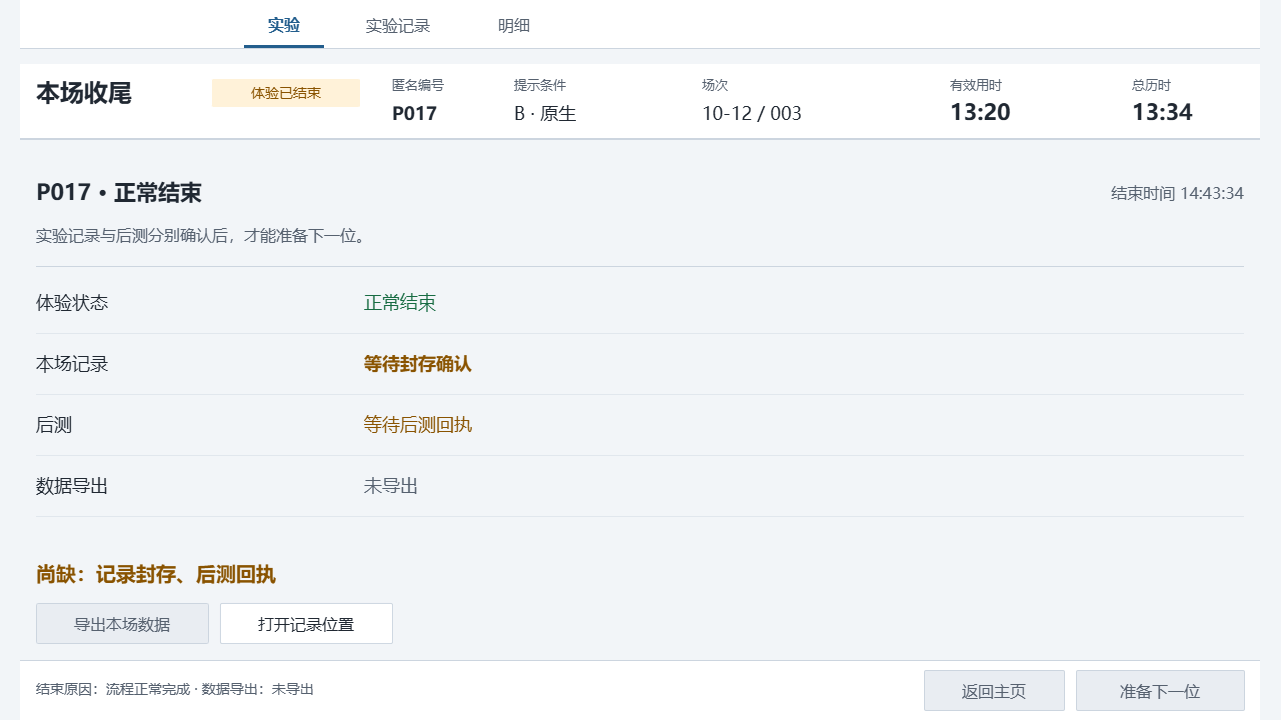

The diagram above was exported from draw.io. Its source (the exported page's mxGraphModel, read from the mxfile embedded in the PNG):
<mxGraphModel dx="1353" dy="1789" grid="0" gridSize="10" guides="1" tooltips="1" connect="0" arrows="0" fold="1" page="1" pageScale="1" pageWidth="1280" pageHeight="720" background="#F2F5F8" math="0" shadow="0">
  <root>
    <mxCell id="0" />
    <mxCell id="1" parent="0" />
    <mxCell id="closeout-canvas" parent="1" style="rounded=0;arcSize=0;fillColor=#F2F5F8;strokeColor=none;fontColor=#202832;fontSize=16;fontFamily=Microsoft YaHei;align=left;verticalAlign=middle;whiteSpace=wrap;html=0;spacingLeft=12;spacingRight=12;" value="" vertex="1">
      <mxGeometry height="720" width="1280" as="geometry" />
    </mxCell>
    <mxCell id="closeout-2" parent="1" style="rounded=0;arcSize=0;fillColor=#FFFFFF;strokeColor=none;fontColor=#202832;fontSize=16;fontFamily=Microsoft YaHei;align=left;verticalAlign=middle;whiteSpace=wrap;html=0;spacingLeft=12;spacingRight=12;" value="" vertex="1">
      <mxGeometry height="48" width="1240" x="20" as="geometry" />
    </mxCell>
    <mxCell id="closeout-4" parent="1" style="text;html=0;strokeColor=none;fillColor=none;whiteSpace=wrap;overflow=hidden;fontFamily=Microsoft YaHei;fontSize=16;fontColor=#235E8D;fontStyle=1;align=center;verticalAlign=middle;spacing=0;" value="实验" vertex="1">
      <mxGeometry height="28" width="80" x="244" y="10" as="geometry" />
    </mxCell>
    <mxCell id="closeout-5" parent="1" style="rounded=0;arcSize=0;fillColor=#235E8D;strokeColor=none;fontColor=#202832;fontSize=16;fontFamily=Microsoft YaHei;align=left;verticalAlign=middle;whiteSpace=wrap;html=0;spacingLeft=12;spacingRight=12;" value="" vertex="1">
      <mxGeometry height="3" width="80" x="244" y="45" as="geometry" />
    </mxCell>
    <mxCell id="closeout-6" parent="1" style="text;html=0;strokeColor=none;fillColor=none;whiteSpace=wrap;overflow=hidden;fontFamily=Microsoft YaHei;fontSize=16;fontColor=#56616F;fontStyle=0;align=center;verticalAlign=middle;spacing=0;" value="实验记录" vertex="1">
      <mxGeometry height="28" width="108" x="344" y="10" as="geometry" />
    </mxCell>
    <mxCell id="closeout-7" parent="1" style="text;html=0;strokeColor=none;fillColor=none;whiteSpace=wrap;overflow=hidden;fontFamily=Microsoft YaHei;fontSize=16;fontColor=#56616F;fontStyle=0;align=center;verticalAlign=middle;spacing=0;" value="明细" vertex="1">
      <mxGeometry height="28" width="80" x="474" y="10" as="geometry" />
    </mxCell>
    <mxCell id="closeout-9" parent="1" style="rounded=0;arcSize=0;fillColor=#CCD5DF;strokeColor=none;fontColor=#202832;fontSize=16;fontFamily=Microsoft YaHei;align=left;verticalAlign=middle;whiteSpace=wrap;html=0;spacingLeft=12;spacingRight=12;" value="" vertex="1">
      <mxGeometry height="1" width="1240" x="20" y="48" as="geometry" />
    </mxCell>
    <mxCell id="closeout-10" parent="1" style="rounded=0;arcSize=0;fillColor=#FFFFFF;strokeColor=none;fontColor=#202832;fontSize=16;fontFamily=Microsoft YaHei;align=left;verticalAlign=middle;whiteSpace=wrap;html=0;spacingLeft=12;spacingRight=12;" value="" vertex="1">
      <mxGeometry height="76" width="1240" x="20" y="64" as="geometry" />
    </mxCell>
    <mxCell id="closeout-11" parent="1" style="text;html=0;strokeColor=none;fillColor=none;whiteSpace=wrap;overflow=hidden;fontFamily=Microsoft YaHei;fontSize=24;fontColor=#202832;fontStyle=1;align=left;verticalAlign=middle;spacing=0;" value="本场收尾" vertex="1">
      <mxGeometry height="38" width="162" x="36" y="73" as="geometry" />
    </mxCell>
    <mxCell id="closeout-12" parent="1" style="rounded=1;arcSize=4;fillColor=#FFF2D9;strokeColor=none;fontColor=#895300;fontSize=14;fontFamily=Microsoft YaHei;align=center;verticalAlign=middle;whiteSpace=wrap;html=0;spacingLeft=12;spacingRight=12;" value="体验已结束" vertex="1">
      <mxGeometry height="28" width="148" x="212" y="79" as="geometry" />
    </mxCell>
    <mxCell id="closeout-13" parent="1" style="text;html=0;strokeColor=none;fillColor=none;whiteSpace=wrap;overflow=hidden;fontFamily=Microsoft YaHei;fontSize=13;fontColor=#56616F;fontStyle=0;align=left;verticalAlign=middle;spacing=0;" value="匿名编号" vertex="1">
      <mxGeometry height="24" width="88" x="392" y="72" as="geometry" />
    </mxCell>
    <mxCell id="closeout-14" parent="1" style="text;html=0;strokeColor=none;fillColor=none;whiteSpace=wrap;overflow=hidden;fontFamily=Microsoft YaHei;fontSize=18;fontColor=#202832;fontStyle=1;align=left;verticalAlign=middle;spacing=0;" value="P017" vertex="1">
      <mxGeometry height="28" width="88" x="392" y="99" as="geometry" />
    </mxCell>
    <mxCell id="closeout-15" parent="1" style="text;html=0;strokeColor=none;fillColor=none;whiteSpace=wrap;overflow=hidden;fontFamily=Microsoft YaHei;fontSize=13;fontColor=#56616F;fontStyle=0;align=left;verticalAlign=middle;spacing=0;" value="提示条件" vertex="1">
      <mxGeometry height="24" width="88" x="514" y="72" as="geometry" />
    </mxCell>
    <mxCell id="closeout-16" parent="1" style="text;html=0;strokeColor=none;fillColor=none;whiteSpace=wrap;overflow=hidden;fontFamily=Microsoft YaHei;fontSize=18;fontColor=#202832;fontStyle=0;align=left;verticalAlign=middle;spacing=0;" value="B · 原生" vertex="1">
      <mxGeometry height="28" width="144" x="514" y="99" as="geometry" />
    </mxCell>
    <mxCell id="closeout-17" parent="1" style="text;html=0;strokeColor=none;fillColor=none;whiteSpace=wrap;overflow=hidden;fontFamily=Microsoft YaHei;fontSize=13;fontColor=#56616F;fontStyle=0;align=left;verticalAlign=middle;spacing=0;" value="场次" vertex="1">
      <mxGeometry height="24" width="80" x="702" y="72" as="geometry" />
    </mxCell>
    <mxCell id="closeout-18" parent="1" style="text;html=0;strokeColor=none;fillColor=none;whiteSpace=wrap;overflow=hidden;fontFamily=Microsoft YaHei;fontSize=18;fontColor=#202832;fontStyle=0;align=left;verticalAlign=middle;spacing=0;" value="10-12 / 003" vertex="1">
      <mxGeometry height="28" width="172" x="702" y="99" as="geometry" />
    </mxCell>
    <mxCell id="closeout-19" parent="1" style="text;html=0;strokeColor=none;fillColor=none;whiteSpace=wrap;overflow=hidden;fontFamily=Microsoft YaHei;fontSize=13;fontColor=#56616F;fontStyle=0;align=left;verticalAlign=middle;spacing=0;" value="有效用时" vertex="1">
      <mxGeometry height="24" width="112" x="950" y="72" as="geometry" />
    </mxCell>
    <mxCell id="closeout-20" parent="1" style="text;html=0;strokeColor=none;fillColor=none;whiteSpace=wrap;overflow=hidden;fontFamily=Microsoft YaHei;fontSize=22;fontColor=#202832;fontStyle=1;align=left;verticalAlign=middle;spacing=0;" value="13:20" vertex="1">
      <mxGeometry height="28" width="112" x="950" y="98" as="geometry" />
    </mxCell>
    <mxCell id="closeout-21" parent="1" style="text;html=0;strokeColor=none;fillColor=none;whiteSpace=wrap;overflow=hidden;fontFamily=Microsoft YaHei;fontSize=13;fontColor=#56616F;fontStyle=0;align=left;verticalAlign=middle;spacing=0;" value="总历时" vertex="1">
      <mxGeometry height="24" width="112" x="1132" y="72" as="geometry" />
    </mxCell>
    <mxCell id="closeout-22" parent="1" style="text;html=0;strokeColor=none;fillColor=none;whiteSpace=wrap;overflow=hidden;fontFamily=Microsoft YaHei;fontSize=22;fontColor=#202832;fontStyle=1;align=left;verticalAlign=middle;spacing=0;" value="13:34" vertex="1">
      <mxGeometry height="28" width="112" x="1132" y="98" as="geometry" />
    </mxCell>
    <mxCell id="closeout-23" parent="1" style="rounded=0;arcSize=0;fillColor=#CCD5DF;strokeColor=none;fontColor=#202832;fontSize=16;fontFamily=Microsoft YaHei;align=left;verticalAlign=middle;whiteSpace=wrap;html=0;spacingLeft=12;spacingRight=12;" value="" vertex="1">
      <mxGeometry height="2" width="1240" x="20" y="138" as="geometry" />
    </mxCell>
    <mxCell id="closeout-24" parent="1" style="rounded=0;arcSize=0;fillColor=#FFFFFF;strokeColor=none;fontColor=#202832;fontSize=16;fontFamily=Microsoft YaHei;align=left;verticalAlign=middle;whiteSpace=wrap;html=0;spacingLeft=12;spacingRight=12;" value="" vertex="1">
      <mxGeometry height="60" width="1240" x="20" y="660" as="geometry" />
    </mxCell>
    <mxCell id="closeout-25" parent="1" style="rounded=0;arcSize=0;fillColor=#CCD5DF;strokeColor=none;fontColor=#202832;fontSize=16;fontFamily=Microsoft YaHei;align=left;verticalAlign=middle;whiteSpace=wrap;html=0;spacingLeft=12;spacingRight=12;" value="" vertex="1">
      <mxGeometry height="1" width="1240" x="20" y="660" as="geometry" />
    </mxCell>
    <mxCell id="closeout-26" parent="1" style="text;html=0;strokeColor=none;fillColor=none;whiteSpace=wrap;overflow=hidden;fontFamily=Microsoft YaHei;fontSize=22;fontColor=#202832;fontStyle=1;align=left;verticalAlign=middle;spacing=0;" value="P017 · 正常结束" vertex="1">
      <mxGeometry height="36" width="610" x="36" y="174" as="geometry" />
    </mxCell>
    <mxCell id="closeout-27" parent="1" style="text;html=0;strokeColor=none;fillColor=none;whiteSpace=wrap;overflow=hidden;fontFamily=Microsoft YaHei;fontSize=16;fontColor=#56616F;fontStyle=0;align=left;verticalAlign=middle;spacing=0;" value="实验记录与后测分别确认后，才能准备下一位。" vertex="1">
      <mxGeometry height="32" width="850" x="36" y="218" as="geometry" />
    </mxCell>
    <mxCell id="closeout-28" parent="1" style="text;html=0;strokeColor=none;fillColor=none;whiteSpace=wrap;overflow=hidden;fontFamily=Microsoft YaHei;fontSize=16;fontColor=#56616F;fontStyle=0;align=right;verticalAlign=middle;spacing=0;" value="结束时间  14:43:34" vertex="1">
      <mxGeometry height="32" width="252" x="992" y="176" as="geometry" />
    </mxCell>
    <mxCell id="closeout-29" parent="1" style="rounded=0;arcSize=0;fillColor=#CCD5DF;strokeColor=none;fontColor=#202832;fontSize=16;fontFamily=Microsoft YaHei;align=left;verticalAlign=middle;whiteSpace=wrap;html=0;spacingLeft=12;spacingRight=12;" value="" vertex="1">
      <mxGeometry height="1" width="1208" x="36" y="266" as="geometry" />
    </mxCell>
    <mxCell id="closeout-30" parent="1" style="text;html=0;strokeColor=none;fillColor=none;whiteSpace=wrap;overflow=hidden;fontFamily=Microsoft YaHei;fontSize=18;fontColor=#202832;fontStyle=0;align=left;verticalAlign=middle;spacing=0;" value="体验状态" vertex="1">
      <mxGeometry height="32" width="302" x="36" y="286" as="geometry" />
    </mxCell>
    <mxCell id="closeout-31" parent="1" style="text;html=0;strokeColor=none;fillColor=none;whiteSpace=wrap;overflow=hidden;fontFamily=Microsoft YaHei;fontSize=18;fontColor=#176B42;fontStyle=0;align=left;verticalAlign=middle;spacing=0;" value="正常结束" vertex="1">
      <mxGeometry height="32" width="524" x="364" y="286" as="geometry" />
    </mxCell>
    <mxCell id="closeout-32" parent="1" style="rounded=0;arcSize=0;fillColor=#E1E7ED;strokeColor=none;fontColor=#202832;fontSize=16;fontFamily=Microsoft YaHei;align=left;verticalAlign=middle;whiteSpace=wrap;html=0;spacingLeft=12;spacingRight=12;" value="" vertex="1">
      <mxGeometry height="1" width="1208" x="36" y="333" as="geometry" />
    </mxCell>
    <mxCell id="closeout-33" parent="1" style="text;html=0;strokeColor=none;fillColor=none;whiteSpace=wrap;overflow=hidden;fontFamily=Microsoft YaHei;fontSize=18;fontColor=#202832;fontStyle=0;align=left;verticalAlign=middle;spacing=0;" value="本场记录" vertex="1">
      <mxGeometry height="32" width="302" x="36" y="347" as="geometry" />
    </mxCell>
    <mxCell id="closeout-34" parent="1" style="text;html=0;strokeColor=none;fillColor=none;whiteSpace=wrap;overflow=hidden;fontFamily=Microsoft YaHei;fontSize=18;fontColor=#895300;fontStyle=1;align=left;verticalAlign=middle;spacing=0;" value="等待封存确认" vertex="1">
      <mxGeometry height="32" width="524" x="364" y="347" as="geometry" />
    </mxCell>
    <mxCell id="closeout-35" parent="1" style="rounded=0;arcSize=0;fillColor=#E1E7ED;strokeColor=none;fontColor=#202832;fontSize=16;fontFamily=Microsoft YaHei;align=left;verticalAlign=middle;whiteSpace=wrap;html=0;spacingLeft=12;spacingRight=12;" value="" vertex="1">
      <mxGeometry height="1" width="1208" x="36" y="394" as="geometry" />
    </mxCell>
    <mxCell id="closeout-36" parent="1" style="text;html=0;strokeColor=none;fillColor=none;whiteSpace=wrap;overflow=hidden;fontFamily=Microsoft YaHei;fontSize=18;fontColor=#202832;fontStyle=0;align=left;verticalAlign=middle;spacing=0;" value="后测" vertex="1">
      <mxGeometry height="32" width="302" x="36" y="408" as="geometry" />
    </mxCell>
    <mxCell id="closeout-37" parent="1" style="text;html=0;strokeColor=none;fillColor=none;whiteSpace=wrap;overflow=hidden;fontFamily=Microsoft YaHei;fontSize=18;fontColor=#895300;fontStyle=0;align=left;verticalAlign=middle;spacing=0;" value="等待后测回执" vertex="1">
      <mxGeometry height="32" width="524" x="364" y="408" as="geometry" />
    </mxCell>
    <mxCell id="closeout-38" parent="1" style="rounded=0;arcSize=0;fillColor=#E1E7ED;strokeColor=none;fontColor=#202832;fontSize=16;fontFamily=Microsoft YaHei;align=left;verticalAlign=middle;whiteSpace=wrap;html=0;spacingLeft=12;spacingRight=12;" value="" vertex="1">
      <mxGeometry height="1" width="1208" x="36" y="455" as="geometry" />
    </mxCell>
    <mxCell id="closeout-39" parent="1" style="text;html=0;strokeColor=none;fillColor=none;whiteSpace=wrap;overflow=hidden;fontFamily=Microsoft YaHei;fontSize=18;fontColor=#202832;fontStyle=0;align=left;verticalAlign=middle;spacing=0;" value="数据导出" vertex="1">
      <mxGeometry height="32" width="302" x="36" y="469" as="geometry" />
    </mxCell>
    <mxCell id="closeout-40" parent="1" style="text;html=0;strokeColor=none;fillColor=none;whiteSpace=wrap;overflow=hidden;fontFamily=Microsoft YaHei;fontSize=18;fontColor=#56616F;fontStyle=0;align=left;verticalAlign=middle;spacing=0;" value="未导出" vertex="1">
      <mxGeometry height="32" width="524" x="364" y="469" as="geometry" />
    </mxCell>
    <mxCell id="closeout-41" parent="1" style="rounded=0;arcSize=0;fillColor=#E1E7ED;strokeColor=none;fontColor=#202832;fontSize=16;fontFamily=Microsoft YaHei;align=left;verticalAlign=middle;whiteSpace=wrap;html=0;spacingLeft=12;spacingRight=12;" value="" vertex="1">
      <mxGeometry height="1" width="1208" x="36" y="516" as="geometry" />
    </mxCell>
    <mxCell id="closeout-42" parent="1" style="text;html=0;strokeColor=none;fillColor=none;whiteSpace=wrap;overflow=hidden;fontFamily=Microsoft YaHei;fontSize=20;fontColor=#895300;fontStyle=1;align=left;verticalAlign=middle;spacing=0;" value="尚缺：记录封存、后测回执" vertex="1">
      <mxGeometry height="40" width="970" x="36" y="552" as="geometry" />
    </mxCell>
    <mxCell id="closeout-43" parent="1" style="rounded=1;arcSize=4;fillColor=#E9EDF2;strokeColor=#CCD5DF;fontColor=#56616F;fontSize=16;fontFamily=Microsoft YaHei;align=center;verticalAlign=middle;whiteSpace=wrap;html=0;spacingLeft=12;spacingRight=12;" value="导出本场数据" vertex="1">
      <mxGeometry height="40" width="172" x="36" y="603" as="geometry" />
    </mxCell>
    <mxCell id="closeout-44" parent="1" style="rounded=1;arcSize=4;fillColor=#FFFFFF;strokeColor=#CCD5DF;fontColor=#202832;fontSize=16;fontFamily=Microsoft YaHei;align=center;verticalAlign=middle;whiteSpace=wrap;html=0;spacingLeft=12;spacingRight=12;" value="打开记录位置" vertex="1">
      <mxGeometry height="40" width="172" x="220" y="603" as="geometry" />
    </mxCell>
    <mxCell id="closeout-45" parent="1" style="text;html=0;strokeColor=none;fillColor=none;whiteSpace=wrap;overflow=hidden;fontFamily=Microsoft YaHei;fontSize=14;fontColor=#56616F;fontStyle=0;align=left;verticalAlign=middle;spacing=0;" value="结束原因：流程正常完成 · 数据导出：未导出" vertex="1">
      <mxGeometry height="30" width="720" x="36" y="674" as="geometry" />
    </mxCell>
    <mxCell id="closeout-46" parent="1" style="rounded=1;arcSize=4;fillColor=#E9EDF2;strokeColor=#CCD5DF;fontColor=#56616F;fontSize=16;fontFamily=Microsoft YaHei;align=center;verticalAlign=middle;whiteSpace=wrap;html=0;spacingLeft=12;spacingRight=12;" value="准备下一位" vertex="1">
      <mxGeometry height="40" width="168" x="1076" y="670" as="geometry" />
    </mxCell>
    <mxCell id="closeout-47" parent="1" style="rounded=1;arcSize=4;fillColor=#E9EDF2;strokeColor=#CCD5DF;fontColor=#56616F;fontSize=16;fontFamily=Microsoft YaHei;align=center;verticalAlign=middle;whiteSpace=wrap;html=0;spacingLeft=12;spacingRight=12;" value="返回主页" vertex="1">
      <mxGeometry height="40" width="140" x="924" y="670" as="geometry" />
    </mxCell>
  </root>
</mxGraphModel>